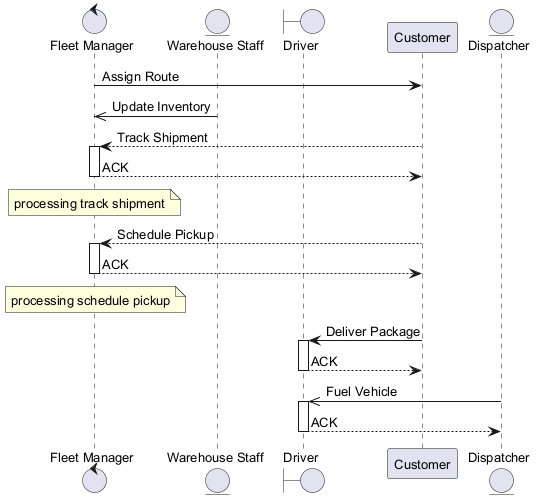

The diagram above was rendered by PlantUML. Its source (embedded in the PNG):
@startuml
skinparam backgroundColor #FFFFFF
skinparam classBackgroundColor #F1F8E9
skinparam classBorderColor #33691E
skinparam defaultFontSize 13
control "Fleet Manager" as FM
entity "Warehouse Staff" as WS
boundary "Driver" as D
participant "Customer" as C
entity "Dispatcher" as D2
FM -> C : Assign Route
WS ->> FM : Update Inventory
C --> FM : Track Shipment
activate FM
FM --> C : ACK
deactivate FM
note over FM : processing track shipment
C --> FM : Schedule Pickup
activate FM
FM --> C : ACK
deactivate FM
note over FM : processing schedule pickup
C -> D : Deliver Package
activate D
D --> C : ACK
deactivate D
D2 ->> D : Fuel Vehicle
activate D
D --> D2 : ACK
deactivate D
@enduml